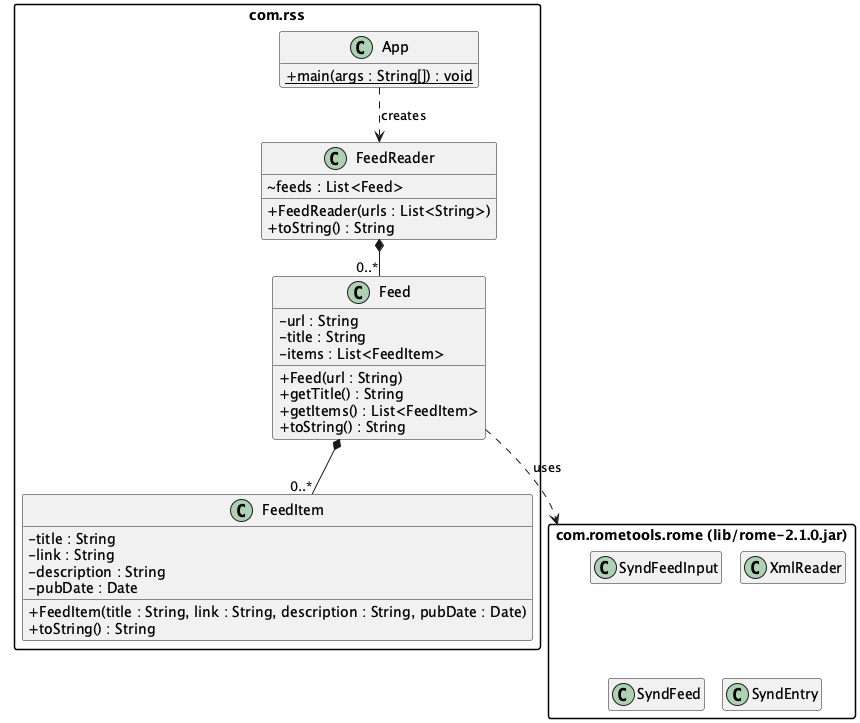

The diagram above was rendered by PlantUML. Its source (embedded in the PNG):
@startuml uml
!pragma layout smetana
skinparam classAttributeIconSize 0
skinparam shadowing false
skinparam packageStyle rectangle
hide empty members

package "com.rss" as rss {
  class App {
    + {static} main(args : String[]) : void
  }

  class FeedReader {
    ~ feeds : List<Feed>
    + FeedReader(urls : List<String>)
    + toString() : String
  }

  class Feed {
    - url : String
    - title : String
    - items : List<FeedItem>
    + Feed(url : String)
    + getTitle() : String
    + getItems() : List<FeedItem>
    + toString() : String
  }

  class FeedItem {
    - title : String
    - link : String
    - description : String
    - pubDate : Date
    + FeedItem(title : String, link : String, description : String, pubDate : Date)
    + toString() : String
  }
}

package "com.rometools.rome (lib/rome-2.1.0.jar)" as rome {
  class SyndFeedInput
  class XmlReader
  class SyndFeed
  class SyndEntry
}

App ..> FeedReader : creates
FeedReader *-- "0..*" Feed
Feed *-- "0..*" FeedItem
Feed ..> rome : uses
@enduml